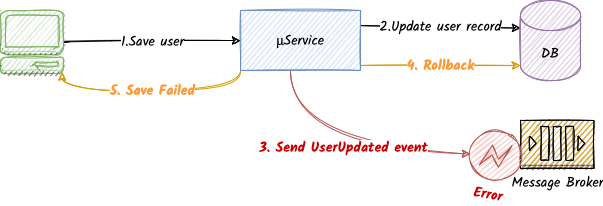

The diagram above was exported from draw.io. Its source (the exported page's mxGraphModel, read from the mxfile embedded in the PNG):
<mxGraphModel dx="934" dy="630" grid="1" gridSize="10" guides="1" tooltips="1" connect="1" arrows="1" fold="1" page="1" pageScale="1" pageWidth="1169" pageHeight="1654" math="0" shadow="0">
  <root>
    <mxCell id="kz2EKpWcacKOKIgL3UIl-0" />
    <mxCell id="kz2EKpWcacKOKIgL3UIl-1" parent="kz2EKpWcacKOKIgL3UIl-0" />
    <mxCell id="kz2EKpWcacKOKIgL3UIl-2" value="2.Update user record" style="edgeStyle=orthogonalEdgeStyle;orthogonalLoop=1;jettySize=auto;html=1;curved=1;sketch=1;fontFamily=Kalam;fontSize=14;exitX=1;exitY=0.25;exitDx=0;exitDy=0;entryX=0;entryY=0;entryDx=0;entryDy=27.5;entryPerimeter=0;" edge="1" parent="kz2EKpWcacKOKIgL3UIl-1" source="kz2EKpWcacKOKIgL3UIl-4" target="kz2EKpWcacKOKIgL3UIl-5">
      <mxGeometry relative="1" as="geometry">
        <Array as="points">
          <mxPoint x="480" y="125" />
          <mxPoint x="480" y="128" />
        </Array>
      </mxGeometry>
    </mxCell>
    <mxCell id="kz2EKpWcacKOKIgL3UIl-3" value="3. Send UserUpdated event" style="edgeStyle=orthogonalEdgeStyle;orthogonalLoop=1;jettySize=auto;html=1;curved=1;sketch=1;fontFamily=Kalam;fontSize=14;fillColor=#f8cecc;strokeColor=#b85450;fontColor=#CC0000;fontStyle=1" edge="1" parent="kz2EKpWcacKOKIgL3UIl-1" source="kz2EKpWcacKOKIgL3UIl-4" target="kz2EKpWcacKOKIgL3UIl-9">
      <mxGeometry relative="1" as="geometry">
        <Array as="points">
          <mxPoint x="330" y="244" />
        </Array>
      </mxGeometry>
    </mxCell>
    <mxCell id="kz2EKpWcacKOKIgL3UIl-10" value="4. Rollback" style="edgeStyle=orthogonalEdgeStyle;curved=1;sketch=1;orthogonalLoop=1;jettySize=auto;html=1;entryX=0;entryY=1;entryDx=0;entryDy=-15;entryPerimeter=0;fontFamily=Kalam;fontSize=14;fillColor=#ffe6cc;strokeColor=#d79b00;fontStyle=1;fontColor=#FF9933;" edge="1" parent="kz2EKpWcacKOKIgL3UIl-1" source="kz2EKpWcacKOKIgL3UIl-4" target="kz2EKpWcacKOKIgL3UIl-5">
      <mxGeometry relative="1" as="geometry">
        <Array as="points">
          <mxPoint x="440" y="165" />
          <mxPoint x="440" y="165" />
        </Array>
      </mxGeometry>
    </mxCell>
    <mxCell id="kz2EKpWcacKOKIgL3UIl-11" value="5. Save Failed" style="edgeStyle=orthogonalEdgeStyle;curved=1;sketch=1;orthogonalLoop=1;jettySize=auto;html=1;entryX=0.98;entryY=0.98;entryDx=0;entryDy=0;entryPerimeter=0;fontFamily=Kalam;fontSize=14;exitX=0;exitY=1;exitDx=0;exitDy=0;fontColor=#FF9933;fillColor=#ffe6cc;strokeColor=#d79b00;fontStyle=1" edge="1" parent="kz2EKpWcacKOKIgL3UIl-1" source="kz2EKpWcacKOKIgL3UIl-4" target="kz2EKpWcacKOKIgL3UIl-8">
      <mxGeometry relative="1" as="geometry">
        <Array as="points">
          <mxPoint x="280" y="190" />
          <mxPoint x="102" y="190" />
        </Array>
      </mxGeometry>
    </mxCell>
    <mxCell id="kz2EKpWcacKOKIgL3UIl-4" value="μService" style="rounded=0;whiteSpace=wrap;html=1;sketch=1;fillColor=#dae8fc;strokeColor=#6c8ebf;fontFamily=Kalam;fontSize=14;" vertex="1" parent="kz2EKpWcacKOKIgL3UIl-1">
      <mxGeometry x="280" y="110" width="120" height="60" as="geometry" />
    </mxCell>
    <mxCell id="kz2EKpWcacKOKIgL3UIl-5" value="DB" style="shape=cylinder3;whiteSpace=wrap;html=1;boundedLbl=1;backgroundOutline=1;size=15;sketch=1;fillColor=#e1d5e7;strokeColor=#9673a6;fontFamily=Kalam;fontSize=14;" vertex="1" parent="kz2EKpWcacKOKIgL3UIl-1">
      <mxGeometry x="560" y="100" width="60" height="80" as="geometry" />
    </mxCell>
    <mxCell id="kz2EKpWcacKOKIgL3UIl-6" value="1.Save user" style="endArrow=classic;html=1;entryX=0;entryY=0.5;entryDx=0;entryDy=0;curved=1;sketch=1;fontFamily=Kalam;fontSize=14;exitX=1;exitY=0.5;exitDx=0;exitDy=0;exitPerimeter=0;" edge="1" parent="kz2EKpWcacKOKIgL3UIl-1" source="kz2EKpWcacKOKIgL3UIl-8" target="kz2EKpWcacKOKIgL3UIl-4">
      <mxGeometry width="50" height="50" relative="1" as="geometry">
        <mxPoint x="120" y="140" as="sourcePoint" />
        <mxPoint x="170" y="120" as="targetPoint" />
      </mxGeometry>
    </mxCell>
    <mxCell id="kz2EKpWcacKOKIgL3UIl-7" value="Message Broker" style="outlineConnect=0;dashed=0;verticalLabelPosition=bottom;verticalAlign=top;align=center;html=1;shape=mxgraph.aws3.queue;fillColor=#D9A741;gradientColor=none;sketch=1;fontFamily=Kalam;fontSize=14;" vertex="1" parent="kz2EKpWcacKOKIgL3UIl-1">
      <mxGeometry x="560" y="220" width="73.5" height="48" as="geometry" />
    </mxCell>
    <mxCell id="kz2EKpWcacKOKIgL3UIl-8" value="" style="outlineConnect=0;dashed=0;verticalLabelPosition=bottom;verticalAlign=top;align=center;html=1;shape=mxgraph.aws3.management_console;fillColor=#d5e8d4;fontFamily=Kalam;fontSize=14;sketch=1;strokeColor=#82b366;" vertex="1" parent="kz2EKpWcacKOKIgL3UIl-1">
      <mxGeometry x="40" y="110" width="63" height="63" as="geometry" />
    </mxCell>
    <mxCell id="kz2EKpWcacKOKIgL3UIl-9" value="Error" style="points=[[0.145,0.145,0],[0.5,0,0],[0.855,0.145,0],[1,0.5,0],[0.855,0.855,0],[0.5,1,0],[0.145,0.855,0],[0,0.5,0]];shape=mxgraph.bpmn.event;html=1;verticalLabelPosition=bottom;labelBackgroundColor=#ffffff;verticalAlign=top;align=center;perimeter=ellipsePerimeter;outlineConnect=0;aspect=fixed;outline=eventInt;symbol=error;sketch=1;fontFamily=Kalam;fontSize=14;rotation=10;fillColor=#f8cecc;strokeColor=#b85450;fontColor=#CC0000;fontStyle=1" vertex="1" parent="kz2EKpWcacKOKIgL3UIl-1">
      <mxGeometry x="510" y="230" width="50" height="50" as="geometry" />
    </mxCell>
  </root>
</mxGraphModel>